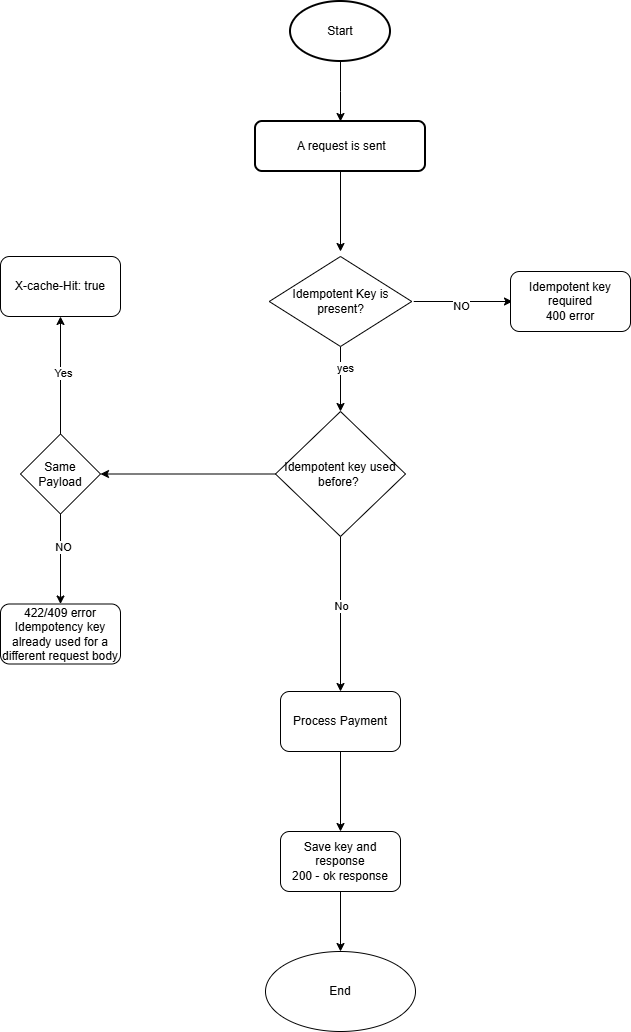

The diagram above was exported from draw.io. Its source (the exported page's mxGraphModel, read from the mxfile embedded in the PNG):
<mxGraphModel dx="724" dy="564" grid="1" gridSize="10" guides="1" tooltips="1" connect="1" arrows="1" fold="1" page="1" pageScale="1" pageWidth="850" pageHeight="1100" math="0" shadow="0">
  <root>
    <mxCell id="0" />
    <mxCell id="1" parent="0" />
    <mxCell id="YqJnI8b_nwfacDsERYU7-3" parent="1" style="strokeWidth=2;html=1;shape=mxgraph.flowchart.start_2;whiteSpace=wrap;" value="Start" vertex="1">
      <mxGeometry height="60" width="100" x="410" y="30" as="geometry" />
    </mxCell>
    <mxCell id="YqJnI8b_nwfacDsERYU7-4" edge="1" parent="1" source="YqJnI8b_nwfacDsERYU7-3" style="endArrow=classic;html=1;rounded=0;endFill=1;exitX=0.5;exitY=1;exitDx=0;exitDy=0;exitPerimeter=0;" value="">
      <mxGeometry height="50" relative="1" width="50" as="geometry">
        <Array as="points">
          <mxPoint x="460" y="120" />
        </Array>
        <mxPoint x="240" y="119.99999999999997" as="sourcePoint" />
        <mxPoint x="460" y="150" as="targetPoint" />
      </mxGeometry>
    </mxCell>
    <mxCell id="YqJnI8b_nwfacDsERYU7-8" edge="1" parent="1" source="YqJnI8b_nwfacDsERYU7-5" style="edgeStyle=none;rounded=0;orthogonalLoop=1;jettySize=auto;html=1;" value="">
      <mxGeometry relative="1" as="geometry">
        <mxPoint x="460" y="280" as="targetPoint" />
      </mxGeometry>
    </mxCell>
    <mxCell id="YqJnI8b_nwfacDsERYU7-5" parent="1" style="rounded=1;whiteSpace=wrap;html=1;absoluteArcSize=1;arcSize=14;strokeWidth=2;" value="&amp;nbsp;A request is sent" vertex="1">
      <mxGeometry height="50" width="170" x="375" y="150" as="geometry" />
    </mxCell>
    <mxCell id="YqJnI8b_nwfacDsERYU7-13" edge="1" parent="1" style="edgeStyle=none;rounded=0;orthogonalLoop=1;jettySize=auto;html=1;" value="">
      <mxGeometry relative="1" as="geometry">
        <mxPoint x="533.25" y="330" as="sourcePoint" />
        <mxPoint x="632" y="330" as="targetPoint" />
      </mxGeometry>
    </mxCell>
    <mxCell id="YqJnI8b_nwfacDsERYU7-55" connectable="0" parent="YqJnI8b_nwfacDsERYU7-13" style="edgeLabel;html=1;align=center;verticalAlign=middle;resizable=0;points=[];" value="&lt;div&gt;NO&lt;/div&gt;" vertex="1">
      <mxGeometry relative="1" x="-0.0495" y="-4" as="geometry">
        <mxPoint as="offset" />
      </mxGeometry>
    </mxCell>
    <mxCell id="YqJnI8b_nwfacDsERYU7-36" edge="1" parent="1" source="YqJnI8b_nwfacDsERYU7-6" style="edgeStyle=none;rounded=0;orthogonalLoop=1;jettySize=auto;html=1;" target="YqJnI8b_nwfacDsERYU7-35" value="">
      <mxGeometry relative="1" as="geometry" />
    </mxCell>
    <mxCell id="YqJnI8b_nwfacDsERYU7-53" connectable="0" parent="YqJnI8b_nwfacDsERYU7-36" style="edgeLabel;html=1;align=center;verticalAlign=middle;resizable=0;points=[];" value="yes" vertex="1">
      <mxGeometry relative="1" x="-0.3415" y="4" as="geometry">
        <mxPoint as="offset" />
      </mxGeometry>
    </mxCell>
    <mxCell id="YqJnI8b_nwfacDsERYU7-6" parent="1" style="rhombus;whiteSpace=wrap;html=1;" value="Idempotent Key is present?" vertex="1">
      <mxGeometry height="90" width="142.5" x="388.75" y="285" as="geometry" />
    </mxCell>
    <mxCell id="YqJnI8b_nwfacDsERYU7-11" parent="1" style="rounded=1;whiteSpace=wrap;html=1;" value="Idempotent key required&lt;br&gt;400 error" vertex="1">
      <mxGeometry height="60" width="120" x="630" y="300" as="geometry" />
    </mxCell>
    <mxCell id="YqJnI8b_nwfacDsERYU7-18" parent="1" style="rounded=1;whiteSpace=wrap;html=1;" value="X-cache-Hit: true" vertex="1">
      <mxGeometry height="60" width="120" x="120" y="285" as="geometry" />
    </mxCell>
    <mxCell id="YqJnI8b_nwfacDsERYU7-46" edge="1" parent="1" source="YqJnI8b_nwfacDsERYU7-20" style="edgeStyle=none;rounded=0;orthogonalLoop=1;jettySize=auto;html=1;exitX=0.5;exitY=0;exitDx=0;exitDy=0;" target="YqJnI8b_nwfacDsERYU7-18" value="">
      <mxGeometry relative="1" as="geometry">
        <Array as="points" />
      </mxGeometry>
    </mxCell>
    <mxCell id="YqJnI8b_nwfacDsERYU7-48" connectable="0" parent="YqJnI8b_nwfacDsERYU7-46" style="edgeLabel;html=1;align=center;verticalAlign=middle;resizable=0;points=[];" value="Yes" vertex="1">
      <mxGeometry relative="1" x="0.0352" y="-2" as="geometry">
        <mxPoint as="offset" />
      </mxGeometry>
    </mxCell>
    <mxCell id="YqJnI8b_nwfacDsERYU7-52" edge="1" parent="1" source="YqJnI8b_nwfacDsERYU7-20" style="edgeStyle=none;rounded=0;orthogonalLoop=1;jettySize=auto;html=1;" target="YqJnI8b_nwfacDsERYU7-51" value="">
      <mxGeometry relative="1" as="geometry" />
    </mxCell>
    <mxCell id="YqJnI8b_nwfacDsERYU7-61" connectable="0" parent="YqJnI8b_nwfacDsERYU7-52" style="edgeLabel;html=1;align=center;verticalAlign=middle;resizable=0;points=[];" value="NO" vertex="1">
      <mxGeometry relative="1" x="-0.2733" y="2" as="geometry">
        <mxPoint as="offset" />
      </mxGeometry>
    </mxCell>
    <mxCell id="YqJnI8b_nwfacDsERYU7-20" parent="1" style="rhombus;whiteSpace=wrap;html=1;" value="Same Payload" vertex="1">
      <mxGeometry height="80" width="80" x="140" y="462.5" as="geometry" />
    </mxCell>
    <mxCell id="YqJnI8b_nwfacDsERYU7-29" edge="1" parent="1" source="YqJnI8b_nwfacDsERYU7-23" style="edgeStyle=none;rounded=0;orthogonalLoop=1;jettySize=auto;html=1;" target="YqJnI8b_nwfacDsERYU7-28" value="">
      <mxGeometry relative="1" as="geometry" />
    </mxCell>
    <mxCell id="YqJnI8b_nwfacDsERYU7-23" parent="1" style="rounded=1;whiteSpace=wrap;html=1;" value="Process Payment" vertex="1">
      <mxGeometry height="60" width="120" x="400" y="720" as="geometry" />
    </mxCell>
    <mxCell id="YqJnI8b_nwfacDsERYU7-33" edge="1" parent="1" source="YqJnI8b_nwfacDsERYU7-28" style="edgeStyle=none;rounded=0;orthogonalLoop=1;jettySize=auto;html=1;" target="YqJnI8b_nwfacDsERYU7-32" value="">
      <mxGeometry relative="1" as="geometry" />
    </mxCell>
    <mxCell id="YqJnI8b_nwfacDsERYU7-28" parent="1" style="whiteSpace=wrap;html=1;rounded=1;" value="Save key and response&lt;br&gt;200 - ok response" vertex="1">
      <mxGeometry height="60" width="120" x="400" y="860" as="geometry" />
    </mxCell>
    <mxCell id="YqJnI8b_nwfacDsERYU7-32" parent="1" style="ellipse;whiteSpace=wrap;html=1;rounded=1;" value="End" vertex="1">
      <mxGeometry height="80" width="150" x="385" y="980" as="geometry" />
    </mxCell>
    <mxCell id="YqJnI8b_nwfacDsERYU7-37" edge="1" parent="1" source="YqJnI8b_nwfacDsERYU7-35" style="edgeStyle=none;rounded=0;orthogonalLoop=1;jettySize=auto;html=1;entryX=1;entryY=0.5;entryDx=0;entryDy=0;" target="YqJnI8b_nwfacDsERYU7-20" value="">
      <mxGeometry relative="1" as="geometry">
        <mxPoint x="278.75" y="489.3523316062176" as="targetPoint" />
      </mxGeometry>
    </mxCell>
    <mxCell id="YqJnI8b_nwfacDsERYU7-39" edge="1" parent="1" source="YqJnI8b_nwfacDsERYU7-35" style="edgeStyle=none;rounded=0;orthogonalLoop=1;jettySize=auto;html=1;" value="">
      <mxGeometry relative="1" as="geometry">
        <mxPoint x="460" y="720" as="targetPoint" />
      </mxGeometry>
    </mxCell>
    <mxCell id="YqJnI8b_nwfacDsERYU7-56" connectable="0" parent="YqJnI8b_nwfacDsERYU7-39" style="edgeLabel;html=1;align=center;verticalAlign=middle;resizable=0;points=[];" value="No" vertex="1">
      <mxGeometry relative="1" x="-0.1071" as="geometry">
        <mxPoint as="offset" />
      </mxGeometry>
    </mxCell>
    <mxCell id="YqJnI8b_nwfacDsERYU7-35" parent="1" style="rhombus;whiteSpace=wrap;html=1;" value="Idempotent key used before?&amp;nbsp;" vertex="1">
      <mxGeometry height="125" width="130" x="395" y="440" as="geometry" />
    </mxCell>
    <mxCell id="YqJnI8b_nwfacDsERYU7-51" parent="1" style="rounded=1;whiteSpace=wrap;html=1;" value="422/409 error&lt;br&gt;Idempotency key already used for a different request body" vertex="1">
      <mxGeometry height="60" width="120" x="120" y="632.5" as="geometry" />
    </mxCell>
  </root>
</mxGraphModel>